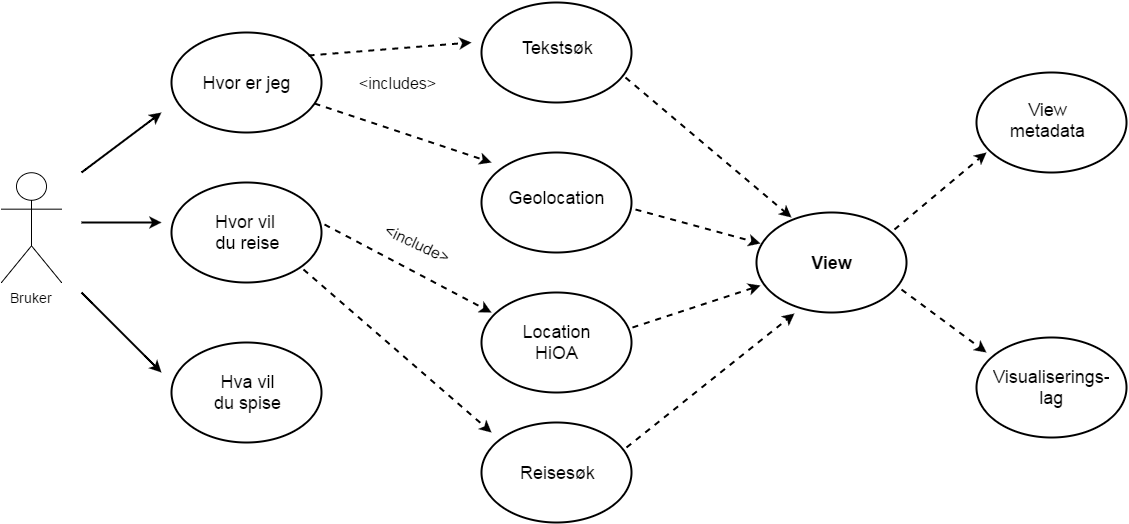

The diagram above was exported from draw.io. Its source (the exported page's mxGraphModel, read from the mxfile embedded in the PNG):
<mxGraphModel dx="1434" dy="880" grid="1" gridSize="10" guides="1" tooltips="1" connect="1" arrows="1" fold="1" page="1" pageScale="1" pageWidth="1169" pageHeight="1652" background="#ffffff" math="0" shadow="0">
  <root>
    <mxCell id="0" />
    <mxCell id="1" parent="0" />
    <mxCell id="2" value="&lt;font style=&quot;font-size: 14px&quot;&gt;Bruker&lt;/font&gt;" style="shape=umlActor;verticalLabelPosition=bottom;labelBackgroundColor=#ffffff;verticalAlign=top;html=1;strokeWidth=1;fillColor=none;" vertex="1" parent="1">
      <mxGeometry x="15" y="260" width="60" height="110" as="geometry" />
    </mxCell>
    <mxCell id="5" value="" style="ellipse;whiteSpace=wrap;html=1;strokeWidth=2;fillColor=none;" vertex="1" parent="1">
      <mxGeometry x="185" y="120" width="150" height="100" as="geometry" />
    </mxCell>
    <mxCell id="7" value="" style="ellipse;whiteSpace=wrap;html=1;strokeWidth=2;fillColor=none;" vertex="1" parent="1">
      <mxGeometry x="185" y="270" width="150" height="100" as="geometry" />
    </mxCell>
    <mxCell id="8" value="" style="ellipse;whiteSpace=wrap;html=1;strokeWidth=2;fillColor=none;" vertex="1" parent="1">
      <mxGeometry x="185" y="430" width="150" height="100" as="geometry" />
    </mxCell>
    <mxCell id="9" value="&lt;font style=&quot;font-size: 18px&quot;&gt;Hvor er jeg&lt;/font&gt;" style="text;html=1;strokeColor=none;fillColor=none;align=center;verticalAlign=middle;whiteSpace=wrap;overflow=hidden;" vertex="1" parent="1">
      <mxGeometry x="205" y="135" width="110" height="70" as="geometry" />
    </mxCell>
    <mxCell id="10" value="&lt;font style=&quot;font-size: 18px&quot;&gt;Hvor vil&amp;nbsp;&lt;/font&gt;&lt;div&gt;&lt;font size=&quot;4&quot;&gt;du reise&lt;/font&gt;&lt;/div&gt;" style="text;html=1;strokeColor=none;fillColor=none;align=center;verticalAlign=middle;whiteSpace=wrap;overflow=hidden;" vertex="1" parent="1">
      <mxGeometry x="205" y="270" width="110" height="100" as="geometry" />
    </mxCell>
    <mxCell id="11" value="&lt;span style=&quot;font-size: 18px ; line-height: 21.6px&quot;&gt;Hva vil&lt;/span&gt;&lt;div&gt;&lt;span style=&quot;font-size: 18px ; line-height: 21.6px&quot;&gt;du spise&lt;/span&gt;&lt;/div&gt;" style="text;html=1;strokeColor=none;fillColor=none;align=center;verticalAlign=middle;whiteSpace=wrap;overflow=hidden;" vertex="1" parent="1">
      <mxGeometry x="205" y="430" width="110" height="100" as="geometry" />
    </mxCell>
    <mxCell id="12" value="" style="endArrow=classic;html=1;strokeWidth=2;" edge="1" parent="1">
      <mxGeometry width="50" height="50" relative="1" as="geometry">
        <mxPoint x="95" y="260" as="sourcePoint" />
        <mxPoint x="175" y="200" as="targetPoint" />
      </mxGeometry>
    </mxCell>
    <mxCell id="13" value="" style="endArrow=classic;html=1;strokeWidth=2;" edge="1" parent="1">
      <mxGeometry width="50" height="50" relative="1" as="geometry">
        <mxPoint x="95" y="310" as="sourcePoint" />
        <mxPoint x="175" y="310" as="targetPoint" />
      </mxGeometry>
    </mxCell>
    <mxCell id="14" value="" style="endArrow=classic;html=1;strokeWidth=2;" edge="1" parent="1">
      <mxGeometry width="50" height="50" relative="1" as="geometry">
        <mxPoint x="95" y="380" as="sourcePoint" />
        <mxPoint x="175" y="460" as="targetPoint" />
      </mxGeometry>
    </mxCell>
    <mxCell id="15" value="" style="ellipse;whiteSpace=wrap;html=1;strokeWidth=2;fillColor=none;" vertex="1" parent="1">
      <mxGeometry x="495" y="90" width="150" height="100" as="geometry" />
    </mxCell>
    <mxCell id="16" value="" style="ellipse;whiteSpace=wrap;html=1;strokeWidth=2;fillColor=none;" vertex="1" parent="1">
      <mxGeometry x="495" y="240" width="150" height="100" as="geometry" />
    </mxCell>
    <mxCell id="17" value="" style="ellipse;whiteSpace=wrap;html=1;strokeWidth=2;fillColor=none;" vertex="1" parent="1">
      <mxGeometry x="495" y="380" width="150" height="100" as="geometry" />
    </mxCell>
    <mxCell id="18" value="" style="ellipse;whiteSpace=wrap;html=1;strokeWidth=2;fillColor=none;" vertex="1" parent="1">
      <mxGeometry x="495" y="510" width="150" height="100" as="geometry" />
    </mxCell>
    <mxCell id="19" value="&lt;font style=&quot;font-size: 18px&quot;&gt;Tekstsøk&lt;/font&gt;" style="text;html=1;strokeColor=none;fillColor=none;align=center;verticalAlign=middle;whiteSpace=wrap;overflow=hidden;" vertex="1" parent="1">
      <mxGeometry x="515" y="100" width="110" height="70" as="geometry" />
    </mxCell>
    <mxCell id="20" value="&lt;font style=&quot;font-size: 18px&quot;&gt;Geolocation&lt;/font&gt;" style="text;html=1;strokeColor=none;fillColor=none;align=center;verticalAlign=middle;whiteSpace=wrap;overflow=hidden;" vertex="1" parent="1">
      <mxGeometry x="515" y="250" width="110" height="70" as="geometry" />
    </mxCell>
    <mxCell id="21" value="&lt;font style=&quot;font-size: 18px&quot;&gt;Location&lt;/font&gt;&lt;div&gt;&lt;font style=&quot;font-size: 18px&quot;&gt;HiOA&lt;/font&gt;&lt;/div&gt;" style="text;html=1;strokeColor=none;fillColor=none;align=center;verticalAlign=middle;whiteSpace=wrap;overflow=hidden;" vertex="1" parent="1">
      <mxGeometry x="515" y="395" width="110" height="70" as="geometry" />
    </mxCell>
    <mxCell id="22" value="&lt;span style=&quot;font-size: 18px ; line-height: 21.6px&quot;&gt;Reisesøk&lt;/span&gt;" style="text;html=1;strokeColor=none;fillColor=none;align=center;verticalAlign=middle;whiteSpace=wrap;overflow=hidden;" vertex="1" parent="1">
      <mxGeometry x="515" y="525" width="110" height="70" as="geometry" />
    </mxCell>
    <mxCell id="23" value="" style="endArrow=classic;html=1;strokeWidth=2;exitX=0.913;exitY=0.23;exitPerimeter=0;dashed=1;" edge="1" parent="1" source="5">
      <mxGeometry width="50" height="50" relative="1" as="geometry">
        <mxPoint x="345" y="180" as="sourcePoint" />
        <mxPoint x="485" y="130" as="targetPoint" />
      </mxGeometry>
    </mxCell>
    <mxCell id="24" value="" style="endArrow=classic;html=1;strokeWidth=2;exitX=0.953;exitY=0.71;exitPerimeter=0;dashed=1;" edge="1" parent="1" source="5">
      <mxGeometry x="332" y="184" width="50" height="50" as="geometry">
        <mxPoint x="332" y="197" as="sourcePoint" />
        <mxPoint x="505" y="250" as="targetPoint" />
      </mxGeometry>
    </mxCell>
    <mxCell id="25" value="" style="endArrow=classic;html=1;strokeWidth=2;exitX=1.02;exitY=0.42;exitPerimeter=0;dashed=1;" edge="1" parent="1" source="7">
      <mxGeometry x="345" y="334" width="50" height="50" as="geometry">
        <mxPoint x="345" y="347" as="sourcePoint" />
        <mxPoint x="505" y="400" as="targetPoint" />
      </mxGeometry>
    </mxCell>
    <mxCell id="26" value="" style="endArrow=classic;html=1;strokeWidth=2;dashed=1;exitX=1.018;exitY=0.87;exitPerimeter=0;" edge="1" parent="1" source="10">
      <mxGeometry x="305" y="441" width="50" height="50" as="geometry">
        <mxPoint x="325" y="370" as="sourcePoint" />
        <mxPoint x="505" y="520" as="targetPoint" />
      </mxGeometry>
    </mxCell>
    <mxCell id="27" value="&lt;font style=&quot;font-size: 16px&quot;&gt;&amp;lt;includes&amp;gt;&lt;/font&gt;" style="text;html=1;strokeColor=none;fillColor=none;align=center;verticalAlign=middle;whiteSpace=wrap;overflow=hidden;" vertex="1" parent="1">
      <mxGeometry x="355" y="150" width="110" height="40" as="geometry" />
    </mxCell>
    <mxCell id="28" value="&lt;font style=&quot;font-size: 16px&quot;&gt;&amp;lt;include&amp;gt;&lt;/font&gt;" style="text;html=1;strokeColor=none;fillColor=none;align=center;verticalAlign=middle;whiteSpace=wrap;overflow=hidden;rotation=25;" vertex="1" parent="1">
      <mxGeometry x="375" y="310" width="110" height="40" as="geometry" />
    </mxCell>
    <mxCell id="29" value="" style="ellipse;whiteSpace=wrap;html=1;strokeWidth=2;fillColor=none;" vertex="1" parent="1">
      <mxGeometry x="770" y="300" width="150" height="100" as="geometry" />
    </mxCell>
    <mxCell id="30" value="&lt;span style=&quot;font-size: 18px ; line-height: 21.6px&quot;&gt;&lt;b&gt;View&lt;/b&gt;&lt;/span&gt;" style="text;html=1;strokeColor=none;fillColor=none;align=center;verticalAlign=middle;whiteSpace=wrap;overflow=hidden;" vertex="1" parent="1">
      <mxGeometry x="790" y="315" width="110" height="70" as="geometry" />
    </mxCell>
    <mxCell id="31" style="edgeStyle=orthogonalEdgeStyle;rounded=0;html=1;exitX=0;exitY=0.5;entryX=0;entryY=0.5;dashed=1;jettySize=auto;orthogonalLoop=1;strokeWidth=2;" edge="1" parent="1" source="29" target="29">
      <mxGeometry relative="1" as="geometry" />
    </mxCell>
    <mxCell id="32" value="" style="endArrow=classic;html=1;dashed=1;strokeWidth=2;exitX=0.96;exitY=0.75;exitPerimeter=0;entryX=0.233;entryY=0.05;entryPerimeter=0;" edge="1" parent="1" source="15" target="29">
      <mxGeometry width="50" height="50" relative="1" as="geometry">
        <mxPoint x="720" y="205" as="sourcePoint" />
        <mxPoint x="770" y="155" as="targetPoint" />
      </mxGeometry>
    </mxCell>
    <mxCell id="33" value="" style="endArrow=classic;html=1;dashed=1;strokeWidth=2;exitX=1.027;exitY=0.57;exitPerimeter=0;entryX=0.027;entryY=0.31;entryPerimeter=0;" edge="1" parent="1" source="16" target="29">
      <mxGeometry width="50" height="50" relative="1" as="geometry">
        <mxPoint x="680" y="345" as="sourcePoint" />
        <mxPoint x="730" y="295" as="targetPoint" />
      </mxGeometry>
    </mxCell>
    <mxCell id="34" value="" style="endArrow=classic;html=1;dashed=1;strokeWidth=2;exitX=1.007;exitY=0.35;exitPerimeter=0;entryX=0.027;entryY=0.73;entryPerimeter=0;" edge="1" parent="1" source="17" target="29">
      <mxGeometry width="50" height="50" relative="1" as="geometry">
        <mxPoint x="690" y="435" as="sourcePoint" />
        <mxPoint x="740" y="385" as="targetPoint" />
      </mxGeometry>
    </mxCell>
    <mxCell id="35" value="" style="endArrow=classic;html=1;dashed=1;strokeWidth=2;exitX=0.967;exitY=0.25;exitPerimeter=0;entryX=0.253;entryY=1.01;entryPerimeter=0;" edge="1" parent="1" source="18" target="29">
      <mxGeometry width="50" height="50" relative="1" as="geometry">
        <mxPoint x="690" y="535" as="sourcePoint" />
        <mxPoint x="740" y="485" as="targetPoint" />
      </mxGeometry>
    </mxCell>
    <mxCell id="36" value="" style="ellipse;whiteSpace=wrap;html=1;strokeWidth=2;fillColor=none;" vertex="1" parent="1">
      <mxGeometry x="990" y="160" width="150" height="100" as="geometry" />
    </mxCell>
    <mxCell id="37" value="&lt;span style=&quot;font-size: 18px ; line-height: 21.6px&quot;&gt;View&lt;/span&gt;&lt;div&gt;&lt;span style=&quot;font-size: 18px ; line-height: 21.6px&quot;&gt;metadata&lt;/span&gt;&lt;/div&gt;" style="text;html=1;strokeColor=none;fillColor=none;align=center;verticalAlign=middle;whiteSpace=wrap;overflow=hidden;" vertex="1" parent="1">
      <mxGeometry x="1010" y="175" width="100" height="65" as="geometry" />
    </mxCell>
    <mxCell id="38" value="" style="ellipse;whiteSpace=wrap;html=1;strokeWidth=2;fillColor=none;" vertex="1" parent="1">
      <mxGeometry x="990" y="425" width="150" height="100" as="geometry" />
    </mxCell>
    <mxCell id="39" value="&lt;span style=&quot;font-size: 18px ; line-height: 21.6px&quot;&gt;Visualiserings-&lt;/span&gt;&lt;div&gt;&lt;span style=&quot;font-size: 18px ; line-height: 21.6px&quot;&gt;lag&lt;/span&gt;&lt;/div&gt;" style="text;html=1;strokeColor=none;fillColor=none;align=center;verticalAlign=middle;whiteSpace=wrap;overflow=hidden;" vertex="1" parent="1">
      <mxGeometry x="1005" y="440" width="120" height="70" as="geometry" />
    </mxCell>
    <mxCell id="40" value="" style="endArrow=classic;html=1;dashed=1;strokeWidth=2;exitX=0.92;exitY=0.17;exitPerimeter=0;entryX=0.067;entryY=0.8;entryPerimeter=0;" edge="1" parent="1" source="29" target="36">
      <mxGeometry width="50" height="50" relative="1" as="geometry">
        <mxPoint x="940" y="310" as="sourcePoint" />
        <mxPoint x="990" y="260" as="targetPoint" />
      </mxGeometry>
    </mxCell>
    <mxCell id="41" value="" style="endArrow=classic;html=1;dashed=1;strokeWidth=2;exitX=0.967;exitY=0.77;exitPerimeter=0;" edge="1" parent="1" source="29">
      <mxGeometry width="50" height="50" relative="1" as="geometry">
        <mxPoint x="950" y="425" as="sourcePoint" />
        <mxPoint x="1000" y="440" as="targetPoint" />
      </mxGeometry>
    </mxCell>
  </root>
</mxGraphModel>